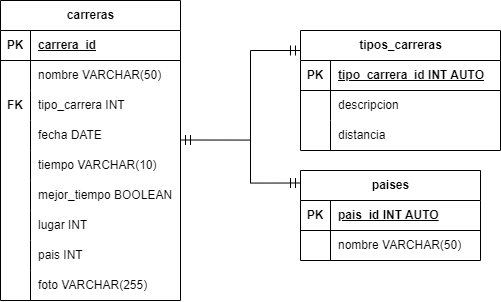

The diagram above was exported from draw.io. Its source (the exported page's mxGraphModel, read from the mxfile embedded in the PNG):
<mxGraphModel dx="1144" dy="867" grid="0" gridSize="10" guides="1" tooltips="1" connect="1" arrows="1" fold="1" page="0" pageScale="1" pageWidth="827" pageHeight="1169" math="0" shadow="0">
  <root>
    <mxCell id="0" />
    <mxCell id="1" parent="0" />
    <mxCell id="SnvH1xsoil6LMtwQie39-1" value="carreras" style="shape=table;startSize=30;container=1;collapsible=1;childLayout=tableLayout;fixedRows=1;rowLines=0;fontStyle=1;align=center;resizeLast=1;html=1;" vertex="1" parent="1">
      <mxGeometry x="-100" y="360" width="180" height="300" as="geometry" />
    </mxCell>
    <mxCell id="SnvH1xsoil6LMtwQie39-2" value="" style="shape=tableRow;horizontal=0;startSize=0;swimlaneHead=0;swimlaneBody=0;fillColor=none;collapsible=0;dropTarget=0;points=[[0,0.5],[1,0.5]];portConstraint=eastwest;top=0;left=0;right=0;bottom=1;" vertex="1" parent="SnvH1xsoil6LMtwQie39-1">
      <mxGeometry y="30" width="180" height="30" as="geometry" />
    </mxCell>
    <mxCell id="SnvH1xsoil6LMtwQie39-3" value="PK" style="shape=partialRectangle;connectable=0;fillColor=none;top=0;left=0;bottom=0;right=0;fontStyle=1;overflow=hidden;whiteSpace=wrap;html=1;" vertex="1" parent="SnvH1xsoil6LMtwQie39-2">
      <mxGeometry width="30" height="30" as="geometry">
        <mxRectangle width="30" height="30" as="alternateBounds" />
      </mxGeometry>
    </mxCell>
    <mxCell id="SnvH1xsoil6LMtwQie39-4" value="carrera_id" style="shape=partialRectangle;connectable=0;fillColor=none;top=0;left=0;bottom=0;right=0;align=left;spacingLeft=6;fontStyle=5;overflow=hidden;whiteSpace=wrap;html=1;" vertex="1" parent="SnvH1xsoil6LMtwQie39-2">
      <mxGeometry x="30" width="150" height="30" as="geometry">
        <mxRectangle width="150" height="30" as="alternateBounds" />
      </mxGeometry>
    </mxCell>
    <mxCell id="SnvH1xsoil6LMtwQie39-5" value="" style="shape=tableRow;horizontal=0;startSize=0;swimlaneHead=0;swimlaneBody=0;fillColor=none;collapsible=0;dropTarget=0;points=[[0,0.5],[1,0.5]];portConstraint=eastwest;top=0;left=0;right=0;bottom=0;" vertex="1" parent="SnvH1xsoil6LMtwQie39-1">
      <mxGeometry y="60" width="180" height="30" as="geometry" />
    </mxCell>
    <mxCell id="SnvH1xsoil6LMtwQie39-6" value="" style="shape=partialRectangle;connectable=0;fillColor=none;top=0;left=0;bottom=0;right=0;editable=1;overflow=hidden;whiteSpace=wrap;html=1;" vertex="1" parent="SnvH1xsoil6LMtwQie39-5">
      <mxGeometry width="30" height="30" as="geometry">
        <mxRectangle width="30" height="30" as="alternateBounds" />
      </mxGeometry>
    </mxCell>
    <mxCell id="SnvH1xsoil6LMtwQie39-7" value="nombre VARCHAR(50)" style="shape=partialRectangle;connectable=0;fillColor=none;top=0;left=0;bottom=0;right=0;align=left;spacingLeft=6;overflow=hidden;whiteSpace=wrap;html=1;" vertex="1" parent="SnvH1xsoil6LMtwQie39-5">
      <mxGeometry x="30" width="150" height="30" as="geometry">
        <mxRectangle width="150" height="30" as="alternateBounds" />
      </mxGeometry>
    </mxCell>
    <mxCell id="SnvH1xsoil6LMtwQie39-8" value="" style="shape=tableRow;horizontal=0;startSize=0;swimlaneHead=0;swimlaneBody=0;fillColor=none;collapsible=0;dropTarget=0;points=[[0,0.5],[1,0.5]];portConstraint=eastwest;top=0;left=0;right=0;bottom=0;" vertex="1" parent="SnvH1xsoil6LMtwQie39-1">
      <mxGeometry y="90" width="180" height="30" as="geometry" />
    </mxCell>
    <mxCell id="SnvH1xsoil6LMtwQie39-9" value="&lt;b&gt;FK&lt;/b&gt;" style="shape=partialRectangle;connectable=0;fillColor=none;top=0;left=0;bottom=0;right=0;editable=1;overflow=hidden;whiteSpace=wrap;html=1;" vertex="1" parent="SnvH1xsoil6LMtwQie39-8">
      <mxGeometry width="30" height="30" as="geometry">
        <mxRectangle width="30" height="30" as="alternateBounds" />
      </mxGeometry>
    </mxCell>
    <mxCell id="SnvH1xsoil6LMtwQie39-10" value="tipo_carrera INT" style="shape=partialRectangle;connectable=0;fillColor=none;top=0;left=0;bottom=0;right=0;align=left;spacingLeft=6;overflow=hidden;whiteSpace=wrap;html=1;" vertex="1" parent="SnvH1xsoil6LMtwQie39-8">
      <mxGeometry x="30" width="150" height="30" as="geometry">
        <mxRectangle width="150" height="30" as="alternateBounds" />
      </mxGeometry>
    </mxCell>
    <mxCell id="SnvH1xsoil6LMtwQie39-11" value="" style="shape=tableRow;horizontal=0;startSize=0;swimlaneHead=0;swimlaneBody=0;fillColor=none;collapsible=0;dropTarget=0;points=[[0,0.5],[1,0.5]];portConstraint=eastwest;top=0;left=0;right=0;bottom=0;" vertex="1" parent="SnvH1xsoil6LMtwQie39-1">
      <mxGeometry y="120" width="180" height="30" as="geometry" />
    </mxCell>
    <mxCell id="SnvH1xsoil6LMtwQie39-12" value="" style="shape=partialRectangle;connectable=0;fillColor=none;top=0;left=0;bottom=0;right=0;editable=1;overflow=hidden;whiteSpace=wrap;html=1;" vertex="1" parent="SnvH1xsoil6LMtwQie39-11">
      <mxGeometry width="30" height="30" as="geometry">
        <mxRectangle width="30" height="30" as="alternateBounds" />
      </mxGeometry>
    </mxCell>
    <mxCell id="SnvH1xsoil6LMtwQie39-13" value="fecha DATE" style="shape=partialRectangle;connectable=0;fillColor=none;top=0;left=0;bottom=0;right=0;align=left;spacingLeft=6;overflow=hidden;whiteSpace=wrap;html=1;" vertex="1" parent="SnvH1xsoil6LMtwQie39-11">
      <mxGeometry x="30" width="150" height="30" as="geometry">
        <mxRectangle width="150" height="30" as="alternateBounds" />
      </mxGeometry>
    </mxCell>
    <mxCell id="SnvH1xsoil6LMtwQie39-14" value="" style="shape=tableRow;horizontal=0;startSize=0;swimlaneHead=0;swimlaneBody=0;fillColor=none;collapsible=0;dropTarget=0;points=[[0,0.5],[1,0.5]];portConstraint=eastwest;top=0;left=0;right=0;bottom=0;" vertex="1" parent="SnvH1xsoil6LMtwQie39-1">
      <mxGeometry y="150" width="180" height="30" as="geometry" />
    </mxCell>
    <mxCell id="SnvH1xsoil6LMtwQie39-15" value="" style="shape=partialRectangle;connectable=0;fillColor=none;top=0;left=0;bottom=0;right=0;editable=1;overflow=hidden;whiteSpace=wrap;html=1;" vertex="1" parent="SnvH1xsoil6LMtwQie39-14">
      <mxGeometry width="30" height="30" as="geometry">
        <mxRectangle width="30" height="30" as="alternateBounds" />
      </mxGeometry>
    </mxCell>
    <mxCell id="SnvH1xsoil6LMtwQie39-16" value="tiempo VARCHAR(10)&amp;nbsp;&amp;nbsp;" style="shape=partialRectangle;connectable=0;fillColor=none;top=0;left=0;bottom=0;right=0;align=left;spacingLeft=6;overflow=hidden;whiteSpace=wrap;html=1;" vertex="1" parent="SnvH1xsoil6LMtwQie39-14">
      <mxGeometry x="30" width="150" height="30" as="geometry">
        <mxRectangle width="150" height="30" as="alternateBounds" />
      </mxGeometry>
    </mxCell>
    <mxCell id="SnvH1xsoil6LMtwQie39-17" value="" style="shape=tableRow;horizontal=0;startSize=0;swimlaneHead=0;swimlaneBody=0;fillColor=none;collapsible=0;dropTarget=0;points=[[0,0.5],[1,0.5]];portConstraint=eastwest;top=0;left=0;right=0;bottom=0;" vertex="1" parent="SnvH1xsoil6LMtwQie39-1">
      <mxGeometry y="180" width="180" height="30" as="geometry" />
    </mxCell>
    <mxCell id="SnvH1xsoil6LMtwQie39-18" value="" style="shape=partialRectangle;connectable=0;fillColor=none;top=0;left=0;bottom=0;right=0;editable=1;overflow=hidden;whiteSpace=wrap;html=1;" vertex="1" parent="SnvH1xsoil6LMtwQie39-17">
      <mxGeometry width="30" height="30" as="geometry">
        <mxRectangle width="30" height="30" as="alternateBounds" />
      </mxGeometry>
    </mxCell>
    <mxCell id="SnvH1xsoil6LMtwQie39-19" value="mejor_tiempo BOOLEAN&amp;nbsp;" style="shape=partialRectangle;connectable=0;fillColor=none;top=0;left=0;bottom=0;right=0;align=left;spacingLeft=6;overflow=hidden;whiteSpace=wrap;html=1;" vertex="1" parent="SnvH1xsoil6LMtwQie39-17">
      <mxGeometry x="30" width="150" height="30" as="geometry">
        <mxRectangle width="150" height="30" as="alternateBounds" />
      </mxGeometry>
    </mxCell>
    <mxCell id="SnvH1xsoil6LMtwQie39-20" value="" style="shape=tableRow;horizontal=0;startSize=0;swimlaneHead=0;swimlaneBody=0;fillColor=none;collapsible=0;dropTarget=0;points=[[0,0.5],[1,0.5]];portConstraint=eastwest;top=0;left=0;right=0;bottom=0;" vertex="1" parent="SnvH1xsoil6LMtwQie39-1">
      <mxGeometry y="210" width="180" height="30" as="geometry" />
    </mxCell>
    <mxCell id="SnvH1xsoil6LMtwQie39-21" value="" style="shape=partialRectangle;connectable=0;fillColor=none;top=0;left=0;bottom=0;right=0;editable=1;overflow=hidden;whiteSpace=wrap;html=1;" vertex="1" parent="SnvH1xsoil6LMtwQie39-20">
      <mxGeometry width="30" height="30" as="geometry">
        <mxRectangle width="30" height="30" as="alternateBounds" />
      </mxGeometry>
    </mxCell>
    <mxCell id="SnvH1xsoil6LMtwQie39-22" value="lugar INT" style="shape=partialRectangle;connectable=0;fillColor=none;top=0;left=0;bottom=0;right=0;align=left;spacingLeft=6;overflow=hidden;whiteSpace=wrap;html=1;" vertex="1" parent="SnvH1xsoil6LMtwQie39-20">
      <mxGeometry x="30" width="150" height="30" as="geometry">
        <mxRectangle width="150" height="30" as="alternateBounds" />
      </mxGeometry>
    </mxCell>
    <mxCell id="SnvH1xsoil6LMtwQie39-23" value="" style="shape=tableRow;horizontal=0;startSize=0;swimlaneHead=0;swimlaneBody=0;fillColor=none;collapsible=0;dropTarget=0;points=[[0,0.5],[1,0.5]];portConstraint=eastwest;top=0;left=0;right=0;bottom=0;" vertex="1" parent="SnvH1xsoil6LMtwQie39-1">
      <mxGeometry y="240" width="180" height="30" as="geometry" />
    </mxCell>
    <mxCell id="SnvH1xsoil6LMtwQie39-24" value="" style="shape=partialRectangle;connectable=0;fillColor=none;top=0;left=0;bottom=0;right=0;editable=1;overflow=hidden;whiteSpace=wrap;html=1;" vertex="1" parent="SnvH1xsoil6LMtwQie39-23">
      <mxGeometry width="30" height="30" as="geometry">
        <mxRectangle width="30" height="30" as="alternateBounds" />
      </mxGeometry>
    </mxCell>
    <mxCell id="SnvH1xsoil6LMtwQie39-25" value="pais INT" style="shape=partialRectangle;connectable=0;fillColor=none;top=0;left=0;bottom=0;right=0;align=left;spacingLeft=6;overflow=hidden;whiteSpace=wrap;html=1;" vertex="1" parent="SnvH1xsoil6LMtwQie39-23">
      <mxGeometry x="30" width="150" height="30" as="geometry">
        <mxRectangle width="150" height="30" as="alternateBounds" />
      </mxGeometry>
    </mxCell>
    <mxCell id="SnvH1xsoil6LMtwQie39-26" value="" style="shape=tableRow;horizontal=0;startSize=0;swimlaneHead=0;swimlaneBody=0;fillColor=none;collapsible=0;dropTarget=0;points=[[0,0.5],[1,0.5]];portConstraint=eastwest;top=0;left=0;right=0;bottom=0;" vertex="1" parent="SnvH1xsoil6LMtwQie39-1">
      <mxGeometry y="270" width="180" height="30" as="geometry" />
    </mxCell>
    <mxCell id="SnvH1xsoil6LMtwQie39-27" value="" style="shape=partialRectangle;connectable=0;fillColor=none;top=0;left=0;bottom=0;right=0;editable=1;overflow=hidden;whiteSpace=wrap;html=1;" vertex="1" parent="SnvH1xsoil6LMtwQie39-26">
      <mxGeometry width="30" height="30" as="geometry">
        <mxRectangle width="30" height="30" as="alternateBounds" />
      </mxGeometry>
    </mxCell>
    <mxCell id="SnvH1xsoil6LMtwQie39-28" value="foto VARCHAR(255)" style="shape=partialRectangle;connectable=0;fillColor=none;top=0;left=0;bottom=0;right=0;align=left;spacingLeft=6;overflow=hidden;whiteSpace=wrap;html=1;" vertex="1" parent="SnvH1xsoil6LMtwQie39-26">
      <mxGeometry x="30" width="150" height="30" as="geometry">
        <mxRectangle width="150" height="30" as="alternateBounds" />
      </mxGeometry>
    </mxCell>
    <mxCell id="SnvH1xsoil6LMtwQie39-29" value="tipos_carreras" style="shape=table;startSize=30;container=1;collapsible=1;childLayout=tableLayout;fixedRows=1;rowLines=0;fontStyle=1;align=center;resizeLast=1;html=1;" vertex="1" parent="1">
      <mxGeometry x="200" y="390" width="200" height="120" as="geometry" />
    </mxCell>
    <mxCell id="SnvH1xsoil6LMtwQie39-30" value="" style="shape=tableRow;horizontal=0;startSize=0;swimlaneHead=0;swimlaneBody=0;fillColor=none;collapsible=0;dropTarget=0;points=[[0,0.5],[1,0.5]];portConstraint=eastwest;top=0;left=0;right=0;bottom=1;" vertex="1" parent="SnvH1xsoil6LMtwQie39-29">
      <mxGeometry y="30" width="200" height="30" as="geometry" />
    </mxCell>
    <mxCell id="SnvH1xsoil6LMtwQie39-31" value="PK" style="shape=partialRectangle;connectable=0;fillColor=none;top=0;left=0;bottom=0;right=0;fontStyle=1;overflow=hidden;whiteSpace=wrap;html=1;" vertex="1" parent="SnvH1xsoil6LMtwQie39-30">
      <mxGeometry width="30" height="30" as="geometry">
        <mxRectangle width="30" height="30" as="alternateBounds" />
      </mxGeometry>
    </mxCell>
    <mxCell id="SnvH1xsoil6LMtwQie39-32" value="tipo_carrera_id INT AUTO" style="shape=partialRectangle;connectable=0;fillColor=none;top=0;left=0;bottom=0;right=0;align=left;spacingLeft=6;fontStyle=5;overflow=hidden;whiteSpace=wrap;html=1;" vertex="1" parent="SnvH1xsoil6LMtwQie39-30">
      <mxGeometry x="30" width="170" height="30" as="geometry">
        <mxRectangle width="170" height="30" as="alternateBounds" />
      </mxGeometry>
    </mxCell>
    <mxCell id="SnvH1xsoil6LMtwQie39-33" value="" style="shape=tableRow;horizontal=0;startSize=0;swimlaneHead=0;swimlaneBody=0;fillColor=none;collapsible=0;dropTarget=0;points=[[0,0.5],[1,0.5]];portConstraint=eastwest;top=0;left=0;right=0;bottom=0;" vertex="1" parent="SnvH1xsoil6LMtwQie39-29">
      <mxGeometry y="60" width="200" height="30" as="geometry" />
    </mxCell>
    <mxCell id="SnvH1xsoil6LMtwQie39-34" value="" style="shape=partialRectangle;connectable=0;fillColor=none;top=0;left=0;bottom=0;right=0;editable=1;overflow=hidden;whiteSpace=wrap;html=1;" vertex="1" parent="SnvH1xsoil6LMtwQie39-33">
      <mxGeometry width="30" height="30" as="geometry">
        <mxRectangle width="30" height="30" as="alternateBounds" />
      </mxGeometry>
    </mxCell>
    <mxCell id="SnvH1xsoil6LMtwQie39-35" value="descripcion" style="shape=partialRectangle;connectable=0;fillColor=none;top=0;left=0;bottom=0;right=0;align=left;spacingLeft=6;overflow=hidden;whiteSpace=wrap;html=1;" vertex="1" parent="SnvH1xsoil6LMtwQie39-33">
      <mxGeometry x="30" width="170" height="30" as="geometry">
        <mxRectangle width="170" height="30" as="alternateBounds" />
      </mxGeometry>
    </mxCell>
    <mxCell id="SnvH1xsoil6LMtwQie39-36" value="" style="shape=tableRow;horizontal=0;startSize=0;swimlaneHead=0;swimlaneBody=0;fillColor=none;collapsible=0;dropTarget=0;points=[[0,0.5],[1,0.5]];portConstraint=eastwest;top=0;left=0;right=0;bottom=0;" vertex="1" parent="SnvH1xsoil6LMtwQie39-29">
      <mxGeometry y="90" width="200" height="30" as="geometry" />
    </mxCell>
    <mxCell id="SnvH1xsoil6LMtwQie39-37" value="" style="shape=partialRectangle;connectable=0;fillColor=none;top=0;left=0;bottom=0;right=0;editable=1;overflow=hidden;whiteSpace=wrap;html=1;" vertex="1" parent="SnvH1xsoil6LMtwQie39-36">
      <mxGeometry width="30" height="30" as="geometry">
        <mxRectangle width="30" height="30" as="alternateBounds" />
      </mxGeometry>
    </mxCell>
    <mxCell id="SnvH1xsoil6LMtwQie39-38" value="distancia" style="shape=partialRectangle;connectable=0;fillColor=none;top=0;left=0;bottom=0;right=0;align=left;spacingLeft=6;overflow=hidden;whiteSpace=wrap;html=1;" vertex="1" parent="SnvH1xsoil6LMtwQie39-36">
      <mxGeometry x="30" width="170" height="30" as="geometry">
        <mxRectangle width="170" height="30" as="alternateBounds" />
      </mxGeometry>
    </mxCell>
    <mxCell id="SnvH1xsoil6LMtwQie39-39" value="paises" style="shape=table;startSize=30;container=1;collapsible=1;childLayout=tableLayout;fixedRows=1;rowLines=0;fontStyle=1;align=center;resizeLast=1;html=1;" vertex="1" parent="1">
      <mxGeometry x="200" y="530" width="180" height="90" as="geometry" />
    </mxCell>
    <mxCell id="SnvH1xsoil6LMtwQie39-40" value="" style="shape=tableRow;horizontal=0;startSize=0;swimlaneHead=0;swimlaneBody=0;fillColor=none;collapsible=0;dropTarget=0;points=[[0,0.5],[1,0.5]];portConstraint=eastwest;top=0;left=0;right=0;bottom=1;" vertex="1" parent="SnvH1xsoil6LMtwQie39-39">
      <mxGeometry y="30" width="180" height="30" as="geometry" />
    </mxCell>
    <mxCell id="SnvH1xsoil6LMtwQie39-41" value="PK" style="shape=partialRectangle;connectable=0;fillColor=none;top=0;left=0;bottom=0;right=0;fontStyle=1;overflow=hidden;whiteSpace=wrap;html=1;" vertex="1" parent="SnvH1xsoil6LMtwQie39-40">
      <mxGeometry width="30" height="30" as="geometry">
        <mxRectangle width="30" height="30" as="alternateBounds" />
      </mxGeometry>
    </mxCell>
    <mxCell id="SnvH1xsoil6LMtwQie39-42" value="pais_id INT AUTO" style="shape=partialRectangle;connectable=0;fillColor=none;top=0;left=0;bottom=0;right=0;align=left;spacingLeft=6;fontStyle=5;overflow=hidden;whiteSpace=wrap;html=1;" vertex="1" parent="SnvH1xsoil6LMtwQie39-40">
      <mxGeometry x="30" width="150" height="30" as="geometry">
        <mxRectangle width="150" height="30" as="alternateBounds" />
      </mxGeometry>
    </mxCell>
    <mxCell id="SnvH1xsoil6LMtwQie39-43" value="" style="shape=tableRow;horizontal=0;startSize=0;swimlaneHead=0;swimlaneBody=0;fillColor=none;collapsible=0;dropTarget=0;points=[[0,0.5],[1,0.5]];portConstraint=eastwest;top=0;left=0;right=0;bottom=0;" vertex="1" parent="SnvH1xsoil6LMtwQie39-39">
      <mxGeometry y="60" width="180" height="30" as="geometry" />
    </mxCell>
    <mxCell id="SnvH1xsoil6LMtwQie39-44" value="" style="shape=partialRectangle;connectable=0;fillColor=none;top=0;left=0;bottom=0;right=0;editable=1;overflow=hidden;whiteSpace=wrap;html=1;" vertex="1" parent="SnvH1xsoil6LMtwQie39-43">
      <mxGeometry width="30" height="30" as="geometry">
        <mxRectangle width="30" height="30" as="alternateBounds" />
      </mxGeometry>
    </mxCell>
    <mxCell id="SnvH1xsoil6LMtwQie39-45" value="nombre VARCHAR(50)" style="shape=partialRectangle;connectable=0;fillColor=none;top=0;left=0;bottom=0;right=0;align=left;spacingLeft=6;overflow=hidden;whiteSpace=wrap;html=1;" vertex="1" parent="SnvH1xsoil6LMtwQie39-43">
      <mxGeometry x="30" width="150" height="30" as="geometry">
        <mxRectangle width="150" height="30" as="alternateBounds" />
      </mxGeometry>
    </mxCell>
    <mxCell id="SnvH1xsoil6LMtwQie39-46" value="" style="edgeStyle=orthogonalEdgeStyle;fontSize=12;html=1;endArrow=ERmandOne;startArrow=ERmandOne;rounded=0;startSize=8;endSize=8;entryX=0;entryY=0.25;entryDx=0;entryDy=0;" edge="1" parent="1">
      <mxGeometry width="100" height="100" relative="1" as="geometry">
        <mxPoint x="80" y="499.49" as="sourcePoint" />
        <mxPoint x="200" y="542.5" as="targetPoint" />
        <Array as="points">
          <mxPoint x="150" y="499" />
          <mxPoint x="150" y="543" />
        </Array>
      </mxGeometry>
    </mxCell>
    <mxCell id="SnvH1xsoil6LMtwQie39-47" value="" style="fontSize=12;html=1;endArrow=none;startArrow=ERmandOne;rounded=0;startSize=8;endSize=8;edgeStyle=orthogonalEdgeStyle;endFill=0;" edge="1" parent="1">
      <mxGeometry width="100" height="100" relative="1" as="geometry">
        <mxPoint x="199.97" y="410" as="sourcePoint" />
        <mxPoint x="150" y="500" as="targetPoint" />
        <Array as="points">
          <mxPoint x="149.97" y="410" />
        </Array>
      </mxGeometry>
    </mxCell>
  </root>
</mxGraphModel>